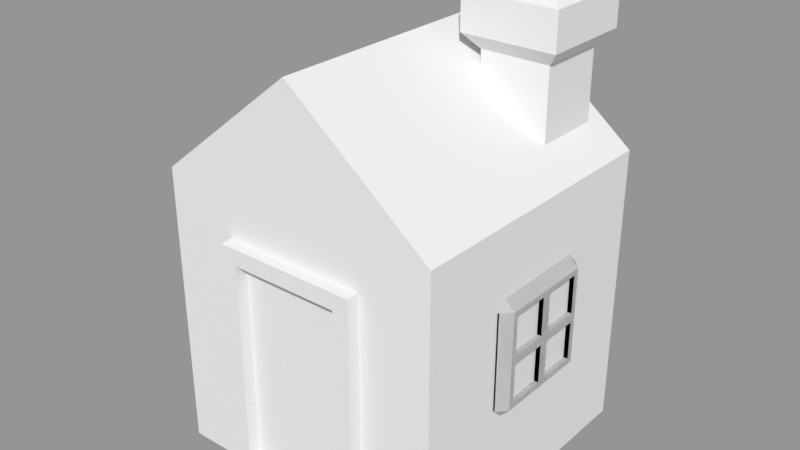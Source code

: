 # Source: house.blend  (saved by Blender 2.79.0; exported with 4.5.12 LTS)
import bpy
from mathutils import Matrix  # noqa: F401  (used for matrix-valued properties, if any)

bpy.ops.wm.read_factory_settings(use_empty=True)
scene = bpy.context.scene
scene.name = 'Scene'

# ---- collections
col_collection_1 = bpy.data.collections.new('Collection 1'); scene.collection.children.link(col_collection_1)

# ---- materials (node trees are filled in below, after node groups)
mat_material = bpy.data.materials.new('Material')
mat_material.alpha_threshold = 0.0
mat_material.use_transparent_shadow = False
mat_material.roughness = 0.5
mat_material.line_color = (0.0, 0.0, 0.0, 1.0)

# ---- material node trees

# ---- meshes
me_plane = bpy.data.meshes.new('Plane')
me_plane.from_pydata([(-1.0, -1.0, 0.1462), (1.0, -1.0, 0.1462), (-1.0, 1.0, 0.1462), (1.0, 1.0, 0.1462), (-1.016, -1.016, -0.24), (-1.016, -1.2, -0.0564), (-1.2, -1.016, -0.0564), (-1.016, -1.2, 0.0564), (-1.016, -1.016, 0.24), (-1.2, -1.016, 0.0564), (-1.016, 1.016, -0.24), (-1.2, 1.016, -0.0564), (-1.016, 1.2, -0.0564), (-1.016, 1.016, 0.24), (-1.016, 1.2, 0.0564), (-1.2, 1.016, 0.0564), (1.016, -1.016, -0.24), (1.2, -1.016, -0.0564), (1.016, -1.2, -0.0564), (1.016, -1.016, 0.24), (1.016, -1.2, 0.0564), (1.2, -1.016, 0.0564), (1.016, 1.016, -0.24), (1.016, 1.2, -0.0564), (1.2, 1.016, -0.0564), (1.016, 1.016, 0.24), (1.2, 1.016, 0.0564), (1.016, 1.2, 0.0564), (0.1, -0.9, 0.24), (0.1, -0.9, -0.24), (0.9, -0.9, 0.24), (0.9, -0.9, -0.24), (-0.9, -0.9, 0.24), (-0.9, -0.9, -0.24), (-0.1, -0.1, 0.24), (-0.1, -0.1, -0.24), (-0.1, -0.9, 0.24), (-0.1, -0.9, -0.24), (-0.9, -0.1, 0.24), (-0.9, -0.1, -0.24), (0.1, -0.1, 0.24), (0.1, -0.1, -0.24), (0.9, -0.1, -0.24), (0.9, -0.1, 0.24), (0.1, 0.1, -0.24), (0.1, 0.1, 0.24), (0.9, 0.1, -0.24), (0.9, 0.1, 0.24), (-0.9, 0.9, 0.24), (-0.9, 0.9, -0.24), (-0.1, 0.9, 0.24), (-0.1, 0.9, -0.24), (-0.9, 0.1, 0.24), (-0.9, 0.1, -0.24), (-0.1, 0.1, 0.24), (-0.1, 0.1, -0.24), (0.1, 0.9, 0.24), (0.1, 0.9, -0.24), (0.9, 0.9, -0.24), (0.9, 0.9, 0.24), (-1.0, -1.0, -6.1), (1.0, -1.0, -6.1), (-1.0, 1.0, -6.1), (1.0, 1.0, -6.1), (-1.016, -1.016, -6.192), (-1.016, -1.2, -6.008), (-1.2, -1.016, -6.008), (-1.016, -1.2, -5.896), (-1.016, -1.016, -5.712), (-1.2, -1.016, -5.896), (-1.016, 1.016, -6.192), (-1.2, 1.016, -6.008), (-1.016, 1.2, -6.008), (-1.016, 1.016, -5.712), (-1.016, 1.2, -5.896), (-1.2, 1.016, -5.896), (1.016, -1.016, -6.192), (1.2, -1.016, -6.008), (1.016, -1.2, -6.008), (1.016, -1.016, -5.712), (1.016, -1.2, -5.896), (1.2, -1.016, -5.896), (1.016, 1.016, -6.192), (1.016, 1.2, -6.008), (1.2, 1.016, -6.008), (1.016, 1.016, -5.712), (1.2, 1.016, -5.896), (1.016, 1.2, -5.896), (0.1, -0.9, -5.712), (0.1, -0.9, -6.192), (0.9, -0.9, -5.712), (0.9, -0.9, -6.192), (-0.9, -0.9, -5.712), (-0.9, -0.9, -6.192), (-0.1, -0.1, -5.712), (-0.1, -0.1, -6.192), (-0.1, -0.9, -5.712), (-0.1, -0.9, -6.192), (-0.9, -0.1, -5.712), (-0.9, -0.1, -6.192), (0.1, -0.1, -5.712), (0.1, -0.1, -6.192), (0.9, -0.1, -6.192), (0.9, -0.1, -5.712), (0.1, 0.1, -6.192), (0.1, 0.1, -5.712), (0.9, 0.1, -6.192), (0.9, 0.1, -5.712), (-0.9, 0.9, -5.712), (-0.9, 0.9, -6.192), (-0.1, 0.9, -5.712), (-0.1, 0.9, -6.192), (-0.9, 0.1, -5.712), (-0.9, 0.1, -6.192), (-0.1, 0.1, -5.712), (-0.1, 0.1, -6.192), (0.1, 0.9, -5.712), (0.1, 0.9, -6.192), (0.9, 0.9, -6.192), (0.9, 0.9, -5.712), (-1.0, -1.0, -0.02397), (1.0, -1.0, -0.02397), (-1.0, 1.0, -0.02397), (1.0, 1.0, -0.02397), (-1.016, -1.016, -0.24), (-1.016, -1.2, -0.0564), (-1.2, -1.016, -0.0564), (-1.016, -1.2, 0.0564), (-1.016, -1.016, 0.24), (-1.2, -1.016, 0.0564), (-1.016, 1.016, -0.24), (-1.2, 1.016, -0.0564), (-1.016, 1.2, -0.0564), (-1.016, 1.016, 0.24), (-1.016, 1.2, 0.0564), (-1.2, 1.016, 0.0564), (1.016, -1.016, -0.24), (1.2, -1.016, -0.0564), (1.016, -1.2, -0.0564), (1.016, -1.016, 0.24), (1.016, -1.2, 0.0564), (1.2, -1.016, 0.0564), (1.016, 1.016, -0.24), (1.016, 1.2, -0.0564), (1.2, 1.016, -0.0564), (1.016, 1.016, 0.24), (1.2, 1.016, 0.0564), (1.016, 1.2, 0.0564), (0.1, -0.9, 0.24), (0.1, -0.9, -0.24), (0.9, -0.9, 0.24), (0.9, -0.9, -0.24), (-0.9, -0.9, 0.24), (-0.9, -0.9, -0.24), (-0.1, -0.1, 0.24), (-0.1, -0.1, -0.24), (-0.1, -0.9, 0.24), (-0.1, -0.9, -0.24), (-0.9, -0.1, 0.24), (-0.9, -0.1, -0.24), (0.1, -0.1, 0.24), (0.1, -0.1, -0.24), (0.9, -0.1, -0.24), (0.9, -0.1, 0.24), (0.1, 0.1, -0.24), (0.1, 0.1, 0.24), (0.9, 0.1, -0.24), (0.9, 0.1, 0.24), (-0.9, 0.9, 0.24), (-0.9, 0.9, -0.24), (-0.1, 0.9, 0.24), (-0.1, 0.9, -0.24), (-0.9, 0.1, 0.24), (-0.9, 0.1, -0.24), (-0.1, 0.1, 0.24), (-0.1, 0.1, -0.24), (0.1, 0.9, 0.24), (0.1, 0.9, -0.24), (0.9, 0.9, -0.24), (0.9, 0.9, 0.24), (-3.065, 1.039, -2.106), (-5.966, 1.209, -1.936), (-3.065, 2.496, -2.106), (-5.966, 2.325, -1.936), (-3.065, 1.039, -0.6491), (-5.966, 1.209, -0.8193), (-3.065, 2.496, -0.6491), (-5.966, 2.325, -0.8193), (-4.961, 0.7671, -2.378), (-4.961, 2.767, -2.378), (-4.961, 2.767, -0.3776), (-4.961, 0.7671, -0.3776), (-4.643, 2.496, -2.106), (-4.643, 2.496, -0.6491), (-4.643, 1.039, -0.6491), (-4.643, 1.039, -2.106), (-5.734, 0.7671, -2.378), (-5.734, 2.767, -2.378), (-5.734, 2.767, -0.3776), (-5.734, 0.7671, -0.3776), (-5.966, 1.03, -2.115), (-5.966, 2.504, -2.115), (-5.966, 2.504, -0.6402), (-5.966, 1.03, -0.6402), (-3.066, 1.209, -1.936), (-3.066, 2.325, -1.936), (-3.066, 2.325, -0.8193), (-3.066, 1.209, -0.8193), (3.371, 2.958, 0.02397), (3.371, -3.042, 0.02397), (3.371, -3.042, -5.976), (3.371, 2.958, -5.976), (-2.629, 2.958, 0.02397), (-2.629, -3.042, 0.02396), (-2.629, -3.042, -5.976), (-2.629, 2.958, -5.976), (3.031, -3.042, -2.976), (-5.028, 2.958, -2.976), (-5.028, -3.042, -2.976), (-1.332, -3.042, -2.976), (3.031, -3.042, -4.136), (3.031, -3.042, -1.816), (-1.332, -3.042, -4.136), (-1.332, -3.042, -1.816), (0.8495, -3.042, -1.476), (0.8495, -3.042, -4.136), (3.371, -3.042, -1.476), (3.371, -3.042, -2.976), (-1.672, -3.042, -4.476), (-1.672, -3.042, -2.976), (3.371, -3.042, -4.476), (-1.672, -3.042, -1.476), (0.8495, -3.042, -1.816), (0.8495, -3.042, -4.476), (3.031, -3.303, -1.816), (3.031, -3.303, -2.976), (3.371, -3.303, -2.976), (3.371, -3.303, -1.476), (-1.332, -3.303, -4.136), (-1.332, -3.303, -2.976), (-1.672, -3.303, -2.976), (-1.672, -3.303, -4.476), (3.031, -3.303, -2.976), (3.031, -3.303, -4.136), (3.371, -3.303, -4.476), (3.371, -3.303, -2.976), (-1.332, -3.303, -2.976), (-1.332, -3.303, -1.816), (-1.672, -3.303, -1.476), (-1.672, -3.303, -2.976), (0.8495, -3.303, -1.816), (3.031, -3.303, -1.816), (3.371, -3.303, -1.476), (0.8495, -3.303, -1.476), (-1.332, -3.303, -1.816), (0.8495, -3.303, -1.816), (0.8495, -3.303, -1.476), (-1.672, -3.303, -1.476), (3.031, -3.303, -4.136), (0.8495, -3.303, -4.136), (0.8495, -3.303, -4.476), (3.371, -3.303, -4.476), (0.8495, -3.303, -4.136), (-1.332, -3.303, -4.136), (-1.672, -3.303, -4.476), (0.8495, -3.303, -4.476)], [], [(0, 1, 3, 2), (18, 20, 7, 5), (24, 26, 21, 17), (25, 59, 47, 45, 56, 50, 54, 52, 13, 8, 32, 38, 34, 40, 43, 19), (6, 9, 15, 11), (12, 14, 27, 23), (4, 5, 6), (7, 8, 9), (10, 11, 12), (13, 14, 15), (16, 17, 18), (19, 20, 21), (22, 23, 24), (25, 26, 27), (10, 4, 6, 11), (5, 7, 9, 6), (8, 13, 15, 9), (14, 12, 11, 15), (22, 10, 12, 23), (13, 25, 27, 14), (26, 24, 23, 27), (16, 22, 24, 17), (25, 19, 21, 26), (20, 18, 17, 21), (4, 16, 18, 5), (19, 8, 7, 20), (10, 22, 46, 58, 57, 51, 49), (39, 38, 32, 33), (31, 30, 43, 42), (35, 34, 38, 39), (29, 28, 30, 31), (55, 54, 50, 51), (37, 36, 34, 35), (33, 32, 36, 37), (44, 45, 47, 46), (46, 47, 59, 58), (51, 50, 48, 49), (49, 48, 52, 53), (41, 40, 28, 29), (53, 52, 54, 55), (19, 43, 30, 28, 40, 34, 36, 32, 8), (13, 52, 48, 50, 56, 59, 25), (49, 53, 55, 51, 57, 44, 46, 22, 16, 31, 42, 41, 35, 39, 4, 10), (4, 39, 33, 37, 35, 41, 29, 31, 16), (58, 59, 56, 57), (57, 56, 45, 44), (42, 43, 40, 41), (60, 61, 63, 62), (78, 80, 67, 65), (84, 86, 81, 77), (85, 119, 107, 105, 116, 110, 114, 112, 73, 68, 92, 98, 94, 100, 103, 79), (66, 69, 75, 71), (72, 74, 87, 83), (64, 65, 66), (67, 68, 69), (70, 71, 72), (73, 74, 75), (76, 77, 78), (79, 80, 81), (82, 83, 84), (85, 86, 87), (70, 64, 66, 71), (65, 67, 69, 66), (68, 73, 75, 69), (74, 72, 71, 75), (82, 70, 72, 83), (73, 85, 87, 74), (86, 84, 83, 87), (76, 82, 84, 77), (85, 79, 81, 86), (80, 78, 77, 81), (64, 76, 78, 65), (79, 68, 67, 80), (70, 82, 106, 118, 117, 111, 109), (99, 98, 92, 93), (91, 90, 103, 102), (95, 94, 98, 99), (89, 88, 90, 91), (115, 114, 110, 111), (97, 96, 94, 95), (93, 92, 96, 97), (104, 105, 107, 106), (106, 107, 119, 118), (111, 110, 108, 109), (109, 108, 112, 113), (101, 100, 88, 89), (113, 112, 114, 115), (79, 103, 90, 88, 100, 94, 96, 92, 68), (73, 112, 108, 110, 116, 119, 85), (109, 113, 115, 111, 117, 104, 106, 82, 76, 91, 102, 101, 95, 99, 64, 70), (64, 99, 93, 97, 95, 101, 89, 91, 76), (118, 119, 116, 117), (117, 116, 105, 104), (102, 103, 100, 101), (120, 121, 123, 122), (138, 140, 127, 125), (144, 146, 141, 137), (145, 179, 167, 165, 176, 170, 174, 172, 133, 128, 152, 158, 154, 160, 163, 139), (126, 129, 135, 131), (132, 134, 147, 143), (124, 125, 126), (127, 128, 129), (130, 131, 132), (133, 134, 135), (136, 137, 138), (139, 140, 141), (142, 143, 144), (145, 146, 147), (130, 124, 126, 131), (125, 127, 129, 126), (128, 133, 135, 129), (134, 132, 131, 135), (142, 130, 132, 143), (133, 145, 147, 134), (146, 144, 143, 147), (136, 142, 144, 137), (145, 139, 141, 146), (140, 138, 137, 141), (124, 136, 138, 125), (139, 128, 127, 140), (130, 142, 166, 178, 177, 171, 169), (159, 158, 152, 153), (151, 150, 163, 162), (155, 154, 158, 159), (149, 148, 150, 151), (175, 174, 170, 171), (157, 156, 154, 155), (153, 152, 156, 157), (164, 165, 167, 166), (166, 167, 179, 178), (171, 170, 168, 169), (169, 168, 172, 173), (161, 160, 148, 149), (173, 172, 174, 175), (139, 163, 150, 148, 160, 154, 156, 152, 128), (133, 172, 168, 170, 176, 179, 145), (169, 173, 175, 171, 177, 164, 166, 142, 136, 151, 162, 161, 155, 159, 124, 130), (124, 159, 153, 157, 155, 161, 149, 151, 136), (178, 179, 176, 177), (177, 176, 165, 164), (162, 163, 160, 161), (188, 196, 197, 189), (189, 197, 198, 190), (190, 198, 199, 191), (191, 199, 196, 188), (181, 185, 207, 204), (194, 191, 188, 195), (193, 190, 191, 194), (192, 189, 190, 193), (195, 188, 189, 192), (180, 195, 192, 182), (182, 192, 193, 186), (186, 193, 194, 184), (184, 194, 195, 180), (200, 201, 197, 196), (201, 202, 198, 197), (202, 203, 199, 198), (203, 200, 196, 199), (183, 187, 202, 201, 200, 203, 185, 181), (187, 185, 203, 202), (212, 208, 211, 215, 217), (187, 183, 205, 206), (185, 187, 206, 207), (183, 181, 204, 205), (217, 215, 214, 218), (208, 212, 213, 209), (230, 233, 228, 229, 231, 224, 226, 209, 213, 218, 214, 210), (210, 214, 215, 211), (212, 217, 218, 213), (227, 245, 244, 230, 210, 211, 208, 209, 226, 237, 236), (219, 222, 225, 220, 216, 221, 232, 223), (234, 235, 236, 237), (216, 235, 234, 221), (227, 236, 235, 216), (221, 234, 237, 226), (238, 239, 240, 241), (219, 239, 238, 222), (229, 240, 239, 219), (228, 241, 240, 229), (222, 238, 241, 228), (242, 243, 244, 245), (220, 243, 242, 216), (230, 244, 243, 220), (216, 242, 245, 227), (246, 247, 248, 249), (223, 247, 246, 219), (231, 248, 247, 223), (229, 249, 248, 231), (219, 246, 249, 229), (250, 251, 252, 253), (221, 251, 250, 232), (226, 252, 251, 221), (224, 253, 252, 226), (232, 250, 253, 224), (254, 255, 256, 257), (232, 255, 254, 223), (224, 256, 255, 232), (231, 257, 256, 224), (223, 254, 257, 231), (258, 259, 260, 261), (225, 259, 258, 220), (233, 260, 259, 225), (230, 261, 260, 233), (220, 258, 261, 230), (262, 263, 264, 265), (222, 263, 262, 225), (228, 264, 263, 222), (233, 265, 264, 228), (225, 262, 265, 233)])
_uv = me_plane.uv_layers.new(name='UVMap')
_uv.uv.foreach_set('vector', [0.0, 0.0, 0.0, 0.0, 0.0, 0.0, 0.0, 0.0, 0.0, 0.0, 0.0, 0.0, 0.0, 0.0, 0.0, 0.0, 0.0, 0.0, 0.0, 0.0, 0.0, 0.0, 0.0, 0.0, 0.0, 0.0, 0.0, 0.0, 0.0, 0.0, 0.0, 0.0, 0.0, 0.0, 0.0, 0.0, 0.0, 0.0, 0.0, 0.0, 0.0, 0.0, 0.0, 0.0, 0.0, 0.0, 0.0, 0.0, 0.0, 0.0, 0.0, 0.0, 0.0, 0.0, 0.0, 0.0, 0.0, 0.0, 0.0, 0.0, 0.0, 0.0, 0.0, 0.0, 0.0, 0.0, 0.0, 0.0, 0.0, 0.0, 0.0, 0.0, 0.0, 0.0, 0.0, 0.0, 0.0, 0.0, 0.0, 0.0, 0.0, 0.0, 0.0, 0.0, 0.0, 0.0, 0.0, 0.0, 0.0, 0.0, 0.0, 0.0, 0.0, 0.0, 0.0, 0.0, 0.0, 0.0, 0.0, 0.0, 0.0, 0.0, 0.0, 0.0, 0.0, 0.0, 0.0, 0.0, 0.0, 0.0, 0.0, 0.0, 0.0, 0.0, 0.0, 0.0, 0.0, 0.0, 0.0, 0.0, 0.0, 0.0, 0.0, 0.0, 0.0, 0.0, 0.0, 0.0, 0.0, 0.0, 0.0, 0.0, 0.0, 0.0, 0.0, 0.0, 0.0, 0.0, 0.0, 0.0, 0.0, 0.0, 0.0, 0.0, 0.0, 0.0, 0.0, 0.0, 0.0, 0.0, 0.0, 0.0, 0.0, 0.0, 0.0, 0.0, 0.0, 0.0, 0.0, 0.0, 0.9711, 0.9623, 0.9711, 0.8085, 0.985, 0.8085, 0.985, 0.9623, 0.0, 0.0, 0.0, 0.0, 0.0, 0.0, 0.0, 0.0, 0.0, 0.0, 0.0, 0.0, 0.0, 0.0, 0.0, 0.0, 0.0, 0.0, 0.0, 0.0, 0.0, 0.0, 0.0, 0.0, 0.0, 0.0, 0.0, 0.0, 0.0, 0.0, 0.0, 0.0, 0.0, 0.0, 0.0, 0.0, 0.0, 0.0, 0.0, 0.0, 0.0, 0.0, 0.0, 0.0, 0.0, 0.0, 0.0, 0.0, 0.0, 0.0, 0.0, 0.0, 0.0, 0.0, 0.0, 0.0, 0.0, 0.0, 0.0, 0.0, 0.0, 0.0, 0.0, 0.0, 0.0, 0.0, 0.0, 0.0, 0.0, 0.0, 0.0, 0.0, 0.0, 0.0, 0.0, 0.0, 0.0, 0.0, 0.0, 0.0, 0.0, 0.0, 0.0, 0.0, 0.0, 0.0, 0.0, 0.0, 0.0, 0.0, 0.0, 0.0, 0.0, 0.0, 0.0, 0.0, 0.0, 0.0, 0.0, 0.0, 0.0, 0.0, 0.0, 0.0, 0.0, 0.0, 0.0, 0.0, 0.0, 0.0, 0.0, 0.0, 0.0, 0.0, 0.0, 0.0, 0.0, 0.0, 0.0, 0.0, 0.0, 0.0, 0.0, 0.0, 0.0, 0.0, 0.0, 0.0, 0.0, 0.0, 0.0, 0.0, 0.0, 0.0, 0.0, 0.0, 0.0, 0.0, 0.0, 0.0, 0.0, 0.0, 0.0, 0.0, 0.0, 0.0, 0.0, 0.0, 0.0, 0.0, 0.0, 0.0, 0.0, 0.0, 0.0, 0.0, 0.0, 0.0, 0.0, 0.0, 0.0, 0.0, 0.0, 0.0, 0.0, 0.0, 0.0, 0.0, 0.0, 0.0, 0.0, 0.0, 0.0, 0.0, 0.0, 0.0, 0.0, 0.0, 0.0, 0.0, 0.0, 0.0, 0.0, 0.0, 0.9711, 0.9623, 0.9018, 0.9535, 0.9623, 0.9535, 0.9623, 0.893, 0.9623, 0.8779, 0.9623, 0.8173, 0.9711, 0.8085, 0.0, 0.0, 0.0, 0.0, 0.0, 0.0, 0.0, 0.0, 0.0, 0.0, 0.0, 0.0, 0.0, 0.0, 0.0, 0.0, 0.0, 0.0, 0.0, 0.0, 0.0, 0.0, 0.0, 0.0, 0.0, 0.0, 0.0, 0.0, 0.0, 0.0, 0.0, 0.0, 0.0, 0.0, 0.0, 0.0, 0.0, 0.0, 0.0, 0.0, 0.0, 0.0, 0.0, 0.0, 0.0, 0.0, 0.0, 0.0, 0.0, 0.0, 0.0, 0.0, 0.0, 0.0, 0.0, 0.0, 0.0, 0.0, 0.0, 0.0, 0.0, 0.0, 0.0, 0.0, 0.0, 0.0, 0.0, 0.0, 0.0, 0.0, 0.0, 0.0, 0.0, 0.0, 0.7995, 0.1536, 0.9688, 0.1536, 0.9688, 0.3229, 0.7995, 0.3229, 0.7803, 0.7906, 0.7803, 0.7906, 0.7803, 0.9631, 0.7803, 0.9631, 0.9683, 0.7751, 0.9683, 0.7751, 0.7959, 0.7751, 0.7959, 0.7751, 0.9683, 0.7906, 0.9585, 0.8005, 0.8906, 0.8005, 0.8906, 0.8684, 0.9585, 0.8684, 0.9585, 0.8854, 0.8906, 0.8854, 0.8906, 0.9532, 0.9683, 0.9631, 0.7959, 0.9631, 0.8057, 0.9532, 0.8736, 0.9532, 0.8736, 0.8854, 0.8736, 0.8684, 0.8736, 0.8005, 0.7959, 0.7906, 0.7959, 0.9787, 0.7959, 0.9787, 0.9683, 0.9787, 0.9683, 0.9787, 0.9839, 0.9631, 0.9839, 0.9631, 0.9839, 0.7906, 0.9839, 0.7906, 0.7959, 0.9631, 0.7803, 0.9631, 0.7959, 0.9787, 0.7803, 0.9631, 0.7959, 0.9631, 0.7959, 0.9787, 0.9683, 0.9631, 0.9683, 0.9787, 0.9839, 0.9631, 0.9683, 0.9631, 0.9839, 0.9631, 0.9683, 0.9787, 0.7959, 0.7906, 0.7959, 0.7751, 0.7803, 0.7906, 0.7959, 0.7906, 0.7803, 0.7906, 0.7959, 0.7751, 0.9683, 0.7906, 0.9839, 0.7906, 0.9683, 0.7751, 0.9683, 0.7906, 0.9683, 0.7751, 0.9839, 0.7906, 0.9683, 0.9631, 0.7959, 0.9631, 0.7959, 0.9787, 0.9683, 0.9787, 0.7803, 0.9631, 0.7803, 0.9631, 0.7959, 0.9787, 0.7959, 0.9787, 0.7959, 0.9631, 0.9683, 0.9631, 0.9683, 0.9787, 0.7959, 0.9787, 0.9839, 0.9631, 0.9839, 0.9631, 0.9683, 0.9787, 0.9683, 0.9787, 0.9683, 0.7906, 0.9683, 0.9631, 0.9839, 0.9631, 0.9839, 0.7906, 0.9683, 0.9631, 0.9683, 0.7906, 0.9839, 0.7906, 0.9839, 0.9631, 0.9683, 0.7751, 0.9683, 0.7751, 0.9839, 0.7906, 0.9839, 0.7906, 0.7959, 0.7906, 0.9683, 0.7906, 0.9683, 0.7751, 0.7959, 0.7751, 0.9683, 0.7906, 0.7959, 0.7906, 0.7959, 0.7751, 0.9683, 0.7751, 0.7803, 0.7906, 0.7803, 0.7906, 0.7959, 0.7751, 0.7959, 0.7751, 0.7959, 0.9631, 0.7959, 0.7906, 0.7803, 0.7906, 0.7803, 0.9631, 0.7959, 0.7906, 0.7959, 0.9631, 0.7803, 0.9631, 0.7803, 0.7906, 0.9683, 0.9631, 0.9683, 0.7906, 0.8906, 0.8005, 0.9585, 0.8005, 0.9585, 0.8684, 0.9585, 0.8854, 0.9585, 0.9532, 0.8736, 0.9532, 0.8736, 0.9532, 0.8057, 0.9532, 0.8057, 0.9532, 0.8057, 0.8005, 0.8057, 0.8005, 0.8736, 0.8005, 0.8736, 0.8005, 0.8736, 0.8854, 0.8736, 0.8854, 0.8736, 0.9532, 0.8736, 0.9532, 0.8057, 0.8684, 0.8057, 0.8684, 0.8057, 0.8005, 0.8057, 0.8005, 0.8906, 0.8854, 0.8906, 0.8854, 0.9585, 0.8854, 0.9585, 0.8854, 0.8057, 0.8854, 0.8057, 0.8854, 0.8736, 0.8854, 0.8736, 0.8854, 0.8057, 0.9532, 0.8057, 0.9532, 0.8057, 0.8854, 0.8057, 0.8854, 0.8906, 0.8684, 0.8906, 0.8684, 0.8906, 0.8005, 0.8906, 0.8005, 0.8906, 0.8005, 0.8906, 0.8005, 0.9585, 0.8005, 0.9585, 0.8005, 0.9585, 0.8854, 0.9585, 0.8854, 0.9585, 0.9532, 0.9585, 0.9532, 0.9585, 0.9532, 0.9585, 0.9532, 0.8906, 0.9532, 0.8906, 0.9532, 0.8736, 0.8684, 0.8736, 0.8684, 0.8057, 0.8684, 0.8057, 0.8684, 0.8906, 0.9532, 0.8906, 0.9532, 0.8906, 0.8854, 0.8906, 0.8854, 0.7959, 0.7906, 0.8736, 0.8005, 0.8057, 0.8005, 0.8057, 0.8684, 0.8736, 0.8684, 0.8736, 0.8854, 0.8057, 0.8854, 0.8057, 0.9532, 0.7959, 0.9631, 0.9683, 0.9631, 0.8906, 0.9532, 0.9585, 0.9532, 0.9585, 0.8854, 0.9585, 0.8684, 0.9585, 0.8005, 0.9683, 0.7906, 0.9585, 0.9532, 0.8906, 0.9532, 0.8906, 0.8854, 0.9585, 0.8854, 0.9585, 0.8684, 0.8906, 0.8684, 0.8906, 0.8005, 0.9683, 0.7906, 0.7959, 0.7906, 0.8057, 0.8005, 0.8736, 0.8005, 0.8736, 0.8684, 0.8736, 0.8854, 0.8736, 0.9532, 0.7959, 0.9631, 0.9683, 0.9631, 0.7959, 0.9631, 0.8736, 0.9532, 0.8057, 0.9532, 0.8057, 0.8854, 0.8736, 0.8854, 0.8736, 0.8684, 0.8057, 0.8684, 0.8057, 0.8005, 0.7959, 0.7906, 0.9585, 0.8005, 0.9585, 0.8005, 0.9585, 0.8684, 0.9585, 0.8684, 0.9585, 0.8684, 0.9585, 0.8684, 0.8906, 0.8684, 0.8906, 0.8684, 0.8736, 0.8005, 0.8736, 0.8005, 0.8736, 0.8684, 0.8736, 0.8684, 0.3122, 0.4833, 0.4816, 0.4833, 0.4816, 0.6527, 0.3122, 0.6527, 0.7803, 0.7906, 0.7803, 0.7906, 0.7803, 0.9631, 0.7803, 0.9631, 0.9683, 0.7751, 0.9683, 0.7751, 0.7959, 0.7751, 0.7959, 0.7751, 0.9683, 0.7906, 0.9585, 0.8005, 0.8906, 0.8005, 0.8906, 0.8684, 0.9585, 0.8684, 0.9585, 0.8854, 0.8906, 0.8854, 0.8906, 0.9532, 0.9683, 0.9631, 0.7959, 0.9631, 0.8057, 0.9532, 0.8736, 0.9532, 0.8736, 0.8854, 0.8736, 0.8684, 0.8736, 0.8005, 0.7959, 0.7906, 0.7959, 0.9787, 0.7959, 0.9787, 0.9683, 0.9787, 0.9683, 0.9787, 0.9839, 0.9631, 0.9839, 0.9631, 0.9839, 0.7906, 0.9839, 0.7906, 0.7959, 0.9631, 0.7803, 0.9631, 0.7959, 0.9787, 0.7803, 0.9631, 0.7959, 0.9631, 0.7959, 0.9787, 0.9683, 0.9631, 0.9683, 0.9787, 0.9839, 0.9631, 0.9683, 0.9631, 0.9839, 0.9631, 0.9683, 0.9787, 0.7959, 0.7906, 0.7959, 0.7751, 0.7803, 0.7906, 0.7959, 0.7906, 0.7803, 0.7906, 0.7959, 0.7751, 0.9683, 0.7906, 0.9839, 0.7906, 0.9683, 0.7751, 0.9683, 0.7906, 0.9683, 0.7751, 0.9839, 0.7906, 0.9683, 0.9631, 0.7959, 0.9631, 0.7959, 0.9787, 0.9683, 0.9787, 0.7803, 0.9631, 0.7803, 0.9631, 0.7959, 0.9787, 0.7959, 0.9787, 0.7959, 0.9631, 0.9683, 0.9631, 0.9683, 0.9787, 0.7959, 0.9787, 0.9839, 0.9631, 0.9839, 0.9631, 0.9683, 0.9787, 0.9683, 0.9787, 0.9683, 0.7906, 0.9683, 0.9631, 0.9839, 0.9631, 0.9839, 0.7906, 0.9683, 0.9631, 0.9683, 0.7906, 0.9839, 0.7906, 0.9839, 0.9631, 0.9683, 0.7751, 0.9683, 0.7751, 0.9839, 0.7906, 0.9839, 0.7906, 0.7959, 0.7906, 0.9683, 0.7906, 0.9683, 0.7751, 0.7959, 0.7751, 0.9683, 0.7906, 0.7959, 0.7906, 0.7959, 0.7751, 0.9683, 0.7751, 0.7803, 0.7906, 0.7803, 0.7906, 0.7959, 0.7751, 0.7959, 0.7751, 0.7959, 0.9631, 0.7959, 0.7906, 0.7803, 0.7906, 0.7803, 0.9631, 0.7959, 0.7906, 0.7959, 0.9631, 0.7803, 0.9631, 0.7803, 0.7906, 0.9683, 0.9631, 0.9683, 0.7906, 0.8906, 0.8005, 0.9585, 0.8005, 0.9585, 0.8684, 0.9585, 0.8854, 0.9585, 0.9532, 0.8736, 0.9532, 0.8736, 0.9532, 0.8057, 0.9532, 0.8057, 0.9532, 0.8057, 0.8005, 0.8057, 0.8005, 0.8736, 0.8005, 0.8736, 0.8005, 0.8736, 0.8854, 0.8736, 0.8854, 0.8736, 0.9532, 0.8736, 0.9532, 0.8057, 0.8684, 0.8057, 0.8684, 0.8057, 0.8005, 0.8057, 0.8005, 0.8906, 0.8854, 0.8906, 0.8854, 0.9585, 0.8854, 0.9585, 0.8854, 0.8057, 0.8854, 0.8057, 0.8854, 0.8736, 0.8854, 0.8736, 0.8854, 0.8057, 0.9532, 0.8057, 0.9532, 0.8057, 0.8854, 0.8057, 0.8854, 0.8906, 0.8684, 0.8906, 0.8684, 0.8906, 0.8005, 0.8906, 0.8005, 0.8906, 0.8005, 0.8906, 0.8005, 0.9585, 0.8005, 0.9585, 0.8005, 0.9585, 0.8854, 0.9585, 0.8854, 0.9585, 0.9532, 0.9585, 0.9532, 0.9585, 0.9532, 0.9585, 0.9532, 0.8906, 0.9532, 0.8906, 0.9532, 0.8736, 0.8684, 0.8736, 0.8684, 0.8057, 0.8684, 0.8057, 0.8684, 0.8906, 0.9532, 0.8906, 0.9532, 0.8906, 0.8854, 0.8906, 0.8854, 0.7959, 0.7906, 0.8736, 0.8005, 0.8057, 0.8005, 0.8057, 0.8684, 0.8736, 0.8684, 0.8736, 0.8854, 0.8057, 0.8854, 0.8057, 0.9532, 0.7959, 0.9631, 0.9683, 0.9631, 0.8906, 0.9532, 0.9585, 0.9532, 0.9585, 0.8854, 0.9585, 0.8684, 0.9585, 0.8005, 0.9683, 0.7906, 0.9585, 0.9532, 0.8906, 0.9532, 0.8906, 0.8854, 0.9585, 0.8854, 0.9585, 0.8684, 0.8906, 0.8684, 0.8906, 0.8005, 0.9683, 0.7906, 0.7959, 0.7906, 0.8057, 0.8005, 0.8736, 0.8005, 0.8736, 0.8684, 0.8736, 0.8854, 0.8736, 0.9532, 0.7959, 0.9631, 0.9683, 0.9631, 0.7959, 0.9631, 0.8736, 0.9532, 0.8057, 0.9532, 0.8057, 0.8854, 0.8736, 0.8854, 0.8736, 0.8684, 0.8057, 0.8684, 0.8057, 0.8005, 0.7959, 0.7906, 0.9585, 0.8005, 0.9585, 0.8005, 0.9585, 0.8684, 0.9585, 0.8684, 0.9585, 0.8684, 0.9585, 0.8684, 0.8906, 0.8684, 0.8906, 0.8684, 0.8736, 0.8005, 0.8736, 0.8005, 0.8736, 0.8684, 0.8736, 0.8684, 0.2456, 0.8369, 0.2456, 0.9275, 0.01132, 0.9275, 0.01132, 0.8369, 0.2456, 0.8371, 0.2456, 0.9276, 0.0114, 0.9276, 0.0114, 0.8371, 0.2455, 0.8364, 0.2455, 0.927, 0.0113, 0.927, 0.0113, 0.8364, 0.2456, 0.8368, 0.2456, 0.9273, 0.01132, 0.9273, 0.01132, 0.8368, 0.6946, 0.8298, 0.5958, 0.8296, 0.5479, 0.7819, 0.7364, 0.7836, 0.2138, 0.7878, 0.2456, 0.8368, 0.01132, 0.8368, 0.04313, 0.7878, 0.2137, 0.7875, 0.2455, 0.8364, 0.0113, 0.8364, 0.04311, 0.7875, 0.2138, 0.7881, 0.2456, 0.8371, 0.0114, 0.8371, 0.04321, 0.7881, 0.2138, 0.788, 0.2456, 0.8369, 0.01132, 0.8369, 0.04313, 0.788, 0.2138, 0.6032, 0.2138, 0.788, 0.04313, 0.788, 0.04313, 0.6032, 0.2138, 0.6033, 0.2138, 0.7881, 0.04321, 0.7881, 0.04321, 0.6033, 0.2137, 0.6027, 0.2137, 0.7875, 0.04311, 0.7875, 0.04311, 0.6027, 0.2138, 0.603, 0.2138, 0.7878, 0.04313, 0.7878, 0.04313, 0.603, 0.2148, 0.9686, 0.04208, 0.9686, 0.01132, 0.9275, 0.2456, 0.9275, 0.2149, 0.9687, 0.04216, 0.9687, 0.0114, 0.9276, 0.2456, 0.9276, 0.2148, 0.9681, 0.04206, 0.9681, 0.0113, 0.927, 0.2455, 0.927, 0.2148, 0.9684, 0.04208, 0.9684, 0.01132, 0.9273, 0.2456, 0.9273, 0.4888, 0.7995, 0.3396, 0.7995, 0.3157, 0.7755, 0.5127, 0.7755, 0.5127, 0.9726, 0.3157, 0.9726, 0.3396, 0.9487, 0.4888, 0.9487, 0.3396, 0.7995, 0.3396, 0.9487, 0.3157, 0.9726, 0.3157, 0.7755, 0.006489, 0.3727, 0.006488, 0.003645, 0.3756, 0.003645, 0.3756, 0.3727, 0.191, 0.5203, 0.5957, 0.9286, 0.6948, 0.9283, 0.7364, 0.9773, 0.5479, 0.9757, 0.5958, 0.8296, 0.5957, 0.9286, 0.5479, 0.9757, 0.5479, 0.7819, 0.6948, 0.9283, 0.6946, 0.8298, 0.7364, 0.7836, 0.7364, 0.9773, 0.7558, 0.3945, 0.9769, 0.3945, 0.9769, 0.7398, 0.7558, 0.7398, 0.7358, 0.001959, 0.7358, 0.3668, 0.3709, 0.3668, 0.3709, 0.001959, 0.09728, 0.00196, 0.09728, 0.1553, 0.09728, 0.3086, 0.1885, 0.3086, 0.2797, 0.3086, 0.2797, 0.1553, 0.2797, 0.001959, 0.3709, 0.001959, 0.3709, 0.3668, 0.1885, 0.5127, 0.006071, 0.3668, 0.006071, 0.00196, 0.7446, 0.003645, 0.7446, 0.3727, 0.3756, 0.3727, 0.3756, 0.003645, 0.5347, 0.3945, 0.7558, 0.3945, 0.7558, 0.7398, 0.5347, 0.7398, 0.0, 0.0, 0.0, 0.0, 0.0, 0.0, 0.0, 0.0, 0.0, 0.0, 0.0, 0.0, 0.0, 0.0, 0.0, 0.0, 0.0, 0.0, 0.0, 0.0, 0.0, 0.0, 0.3037, 0.5151, 0.3599, 0.5151, 0.3599, 0.6207, 0.3599, 0.7263, 0.3037, 0.7263, 0.2475, 0.7263, 0.2475, 0.6207, 0.2475, 0.5151, 0.4967, 0.5291, 0.4456, 0.5291, 0.4456, 0.5141, 0.5117, 0.5141, 0.4456, 0.5291, 0.4456, 0.5291, 0.4967, 0.5291, 0.4967, 0.5291, 0.4456, 0.5141, 0.4456, 0.5141, 0.4456, 0.5291, 0.4456, 0.5291, 0.4967, 0.5291, 0.4967, 0.5291, 0.5117, 0.5141, 0.5117, 0.5141, 0.3944, 0.7214, 0.4456, 0.7214, 0.4456, 0.7364, 0.3794, 0.7364, 0.4456, 0.7214, 0.4456, 0.7214, 0.3944, 0.7214, 0.3944, 0.7214, 0.4456, 0.7364, 0.4456, 0.7364, 0.4456, 0.7214, 0.4456, 0.7214, 0.3794, 0.7364, 0.3794, 0.7364, 0.4456, 0.7364, 0.4456, 0.7364, 0.3944, 0.7214, 0.3944, 0.7214, 0.3794, 0.7364, 0.3794, 0.7364, 0.4456, 0.5291, 0.3944, 0.5291, 0.3794, 0.5141, 0.4456, 0.5141, 0.3944, 0.5291, 0.3944, 0.5291, 0.4456, 0.5291, 0.4456, 0.5291, 0.3794, 0.5141, 0.3794, 0.5141, 0.3944, 0.5291, 0.3944, 0.5291, 0.4456, 0.5291, 0.4456, 0.5291, 0.4456, 0.5141, 0.4456, 0.5141, 0.4456, 0.7214, 0.4967, 0.7214, 0.5117, 0.7364, 0.4456, 0.7364, 0.4967, 0.7214, 0.4967, 0.7214, 0.4456, 0.7214, 0.4456, 0.7214, 0.5117, 0.7364, 0.5117, 0.7364, 0.4967, 0.7214, 0.4967, 0.7214, 0.4456, 0.7364, 0.4456, 0.7364, 0.5117, 0.7364, 0.5117, 0.7364, 0.4456, 0.7214, 0.4456, 0.7214, 0.4456, 0.7364, 0.4456, 0.7364, 0.4967, 0.6252, 0.4967, 0.5291, 0.5117, 0.5141, 0.5117, 0.6252, 0.4967, 0.5291, 0.4967, 0.5291, 0.4967, 0.6252, 0.4967, 0.6252, 0.5117, 0.5141, 0.5117, 0.5141, 0.4967, 0.5291, 0.4967, 0.5291, 0.5117, 0.6252, 0.5117, 0.6252, 0.5117, 0.5141, 0.5117, 0.5141, 0.4967, 0.6252, 0.4967, 0.6252, 0.5117, 0.6252, 0.5117, 0.6252, 0.4967, 0.7214, 0.4967, 0.6252, 0.5117, 0.6252, 0.5117, 0.7364, 0.4967, 0.6252, 0.4967, 0.6252, 0.4967, 0.7214, 0.4967, 0.7214, 0.5117, 0.6252, 0.5117, 0.6252, 0.4967, 0.6252, 0.4967, 0.6252, 0.5117, 0.7364, 0.5117, 0.7364, 0.5117, 0.6252, 0.5117, 0.6252, 0.4967, 0.7214, 0.4967, 0.7214, 0.5117, 0.7364, 0.5117, 0.7364, 0.3944, 0.5291, 0.3944, 0.6252, 0.3794, 0.6252, 0.3794, 0.5141, 0.3944, 0.6252, 0.3944, 0.6252, 0.3944, 0.5291, 0.3944, 0.5291, 0.3794, 0.6252, 0.3794, 0.6252, 0.3944, 0.6252, 0.3944, 0.6252, 0.3794, 0.5141, 0.3794, 0.5141, 0.3794, 0.6252, 0.3794, 0.6252, 0.3944, 0.5291, 0.3944, 0.5291, 0.3794, 0.5141, 0.3794, 0.5141, 0.3944, 0.6252, 0.3944, 0.7214, 0.3794, 0.7364, 0.3794, 0.6252, 0.3944, 0.7214, 0.3944, 0.7214, 0.3944, 0.6252, 0.3944, 0.6252, 0.3794, 0.7364, 0.3794, 0.7364, 0.3944, 0.7214, 0.3944, 0.7214, 0.3794, 0.6252, 0.3794, 0.6252, 0.3794, 0.7364, 0.3794, 0.7364, 0.3944, 0.6252, 0.3944, 0.6252, 0.3794, 0.6252, 0.3794, 0.6252])
me_plane.materials.append(mat_material)
me_plane.use_remesh_preserve_volume = False
me_plane.use_remesh_preserve_attributes = False
me_plane.use_mirror_vertex_groups = False
me_plane.update()

# ---- objects
ob_house = bpy.data.objects.new('house', me_plane)

# ---- transforms, parenting, visibility, modifiers, constraints
ob_house.location = (2.976, 0.04193, 3.397)
ob_house.rotation_euler = (0.0, 1.571, 0.0)
ob_house.lineart.crease_threshold = 0.0

# ---- collection membership
col_collection_1.objects.link(ob_house)

# ---- scene / render settings (as saved in the file)
scene.frame_start = 1; scene.frame_end = 250; scene.frame_set(1)
scene.render.engine = 'BLENDER_EEVEE_NEXT'
scene.render.resolution_percentage = 50
scene.render.dither_intensity = 0.0
scene.cycles.use_denoising = False
scene.cycles.samples = 128
scene.cycles.sampling_pattern = 'TABULATED_SOBOL'
scene.cycles.use_adaptive_sampling = False
scene.cycles.use_light_tree = False
scene.cycles.blur_glossy = 0.0
scene.cycles.sample_clamp_indirect = 0.0
scene.view_settings.view_transform = 'Standard'
bpy.context.view_layer.update()

# ---- added for rendering (the .blend has no active camera and no usable light): camera, sun + grey world if the file has none
cam_auto = bpy.data.cameras.new('AutoCamera')
cam_auto.lens = 50.0
cam_auto.sensor_width = 36.0
cam_auto.clip_end = 1000.0
ob_auto_camera = bpy.data.objects.new('AutoCamera', cam_auto)
scene.collection.objects.link(ob_auto_camera)
ob_auto_camera.location = (11.9838, -14.511, 14.282)
ob_auto_camera.rotation_euler = (1.09748, -7.21219e-08, 0.694738)
scene.camera = ob_auto_camera
light_auto_sun = bpy.data.lights.new('AutoSun', 'SUN')
light_auto_sun.energy = 3.0
light_auto_sun.angle = 0.0523599
ob_auto_sun = bpy.data.objects.new('AutoSun', light_auto_sun)
scene.collection.objects.link(ob_auto_sun)
ob_auto_sun.rotation_euler = (0.872665, 0.174533, 0.523599)
if scene.world is None:
    world_auto = bpy.data.worlds.new('AutoWorld')
    world_auto.color = (0.3, 0.3, 0.3)
    scene.world = world_auto
bpy.context.view_layer.update()
